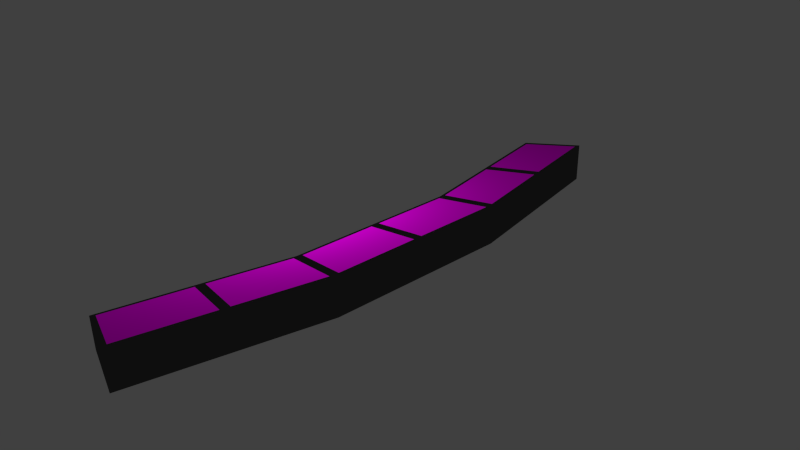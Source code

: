 # Source: Control_panel_reactor.blend  (saved by Blender 2.75.0; exported with 4.5.12 LTS)
import bpy
from mathutils import Matrix  # noqa: F401  (used for matrix-valued properties, if any)

bpy.ops.wm.read_factory_settings(use_empty=True)
scene = bpy.context.scene
scene.name = 'Scene'

# ---- collections
col_collection_1 = bpy.data.collections.new('Collection 1'); scene.collection.children.link(col_collection_1)

# ---- images (referenced by path relative to the original .blend; pixels are not part of the script)
import os
ASSET_DIR = os.environ.get("B2B_ASSET_DIR", "")  # directory of the original .blend (textures are referenced by path, not embedded)
HERE = os.path.dirname(os.path.abspath(__file__))  # packed textures are extracted next to this script under _unpacked/

def load_image(name, relpath, width, height, colorspace="sRGB"):
    """Load a texture the original file referenced (path relative to the .blend, or extracted next to this script)."""
    p = next((c for c in (os.path.join(HERE, relpath), os.path.join(ASSET_DIR, relpath)) if relpath and os.path.exists(c)), "")
    if p:
        img = bpy.data.images.load(p, check_existing=True)
        img.name = name
    else:  # same state as the original file: an image datablock whose file is absent (Cycles renders it pink)
        img = bpy.data.images.new(name, width, height)
        img.source = "FILE"
        img.filepath = "//" + (relpath or name)
    img.colorspace_settings.name = colorspace
    return img
img_pannel1_jpg = load_image('Pannel1.jpg', 'Pannel1.jpg', 1024, 1024, 'sRGB')
img_panel2_jpg = load_image('panel2.jpg', 'panel2.jpg', 1024, 1024, 'sRGB')
img_panel3_jpg = load_image('panel3.jpg', 'panel3.jpg', 1024, 1024, 'sRGB')

# ---- materials (node trees are filled in below, after node groups)
mat_panel1 = bpy.data.materials.new('Panel1')
mat_panel1.alpha_threshold = 0.0
mat_panel1.roughness = 0.5
mat_panel2 = bpy.data.materials.new('Panel2')
mat_panel2.alpha_threshold = 0.0
mat_panel2.roughness = 0.5
mat_panel3 = bpy.data.materials.new('Panel3')
mat_panel3.alpha_threshold = 0.0
mat_panel3.roughness = 0.5
mat_steel = bpy.data.materials.new('Steel')
mat_steel.alpha_threshold = 0.0
mat_steel.roughness = 0.5

# ---- material node trees
mat_panel1.use_nodes = True; mat_panel1.node_tree.nodes.clear()
_N = mat_panel1.node_tree.nodes; _L = mat_panel1.node_tree.links
n0 = _N.new('ShaderNodeOutputMaterial'); n0.name = 'Material Output'; n0.location = (300, 300)
n1 = _N.new('ShaderNodeBsdfDiffuse'); n1.name = 'Diffuse BSDF'; n1.location = (10, 300)
n2 = _N.new('ShaderNodeTexImage'); n2.name = 'Image Texture'; n2.location = (-180, 300)
n2.width = 140
n2.image = img_pannel1_jpg
_L.new(n1.outputs[0], n0.inputs[0])
_L.new(n2.outputs[0], n1.inputs[0])
n0.is_active_output = True
mat_panel2.use_nodes = True; mat_panel2.node_tree.nodes.clear()
_N = mat_panel2.node_tree.nodes; _L = mat_panel2.node_tree.links
n0 = _N.new('ShaderNodeOutputMaterial'); n0.name = 'Material Output'; n0.location = (300, 300)
n1 = _N.new('ShaderNodeBsdfDiffuse'); n1.name = 'Diffuse BSDF'; n1.location = (10, 300)
n2 = _N.new('ShaderNodeTexImage'); n2.name = 'Image Texture'; n2.location = (-180, 300)
n2.width = 140
n2.image = img_panel2_jpg
_L.new(n1.outputs[0], n0.inputs[0])
_L.new(n2.outputs[0], n1.inputs[0])
n0.is_active_output = True
mat_panel3.use_nodes = True; mat_panel3.node_tree.nodes.clear()
_N = mat_panel3.node_tree.nodes; _L = mat_panel3.node_tree.links
n0 = _N.new('ShaderNodeOutputMaterial'); n0.name = 'Material Output'; n0.location = (300, 300)
n1 = _N.new('ShaderNodeBsdfDiffuse'); n1.name = 'Diffuse BSDF'; n1.location = (10, 300)
n2 = _N.new('ShaderNodeTexImage'); n2.name = 'Image Texture'; n2.location = (-180, 300)
n2.width = 140
n2.image = img_panel3_jpg
_L.new(n1.outputs[0], n0.inputs[0])
_L.new(n2.outputs[0], n1.inputs[0])
n0.is_active_output = True
mat_steel.use_nodes = True; mat_steel.node_tree.nodes.clear()
_N = mat_steel.node_tree.nodes; _L = mat_steel.node_tree.links
n0 = _N.new('ShaderNodeOutputMaterial'); n0.name = 'Material Output'; n0.location = (300, 300)
n1 = _N.new('ShaderNodeBsdfAnisotropic'); n1.name = 'Glossy BSDF'; n1.location = (10, 300)
n1.distribution = 'GGX'
n1.inputs[0].default_value = (0.08353, 0.08353, 0.08353, 1.0)
n1.inputs[1].default_value = 0.0
_L.new(n1.outputs[0], n0.inputs[0])
n0.is_active_output = True

# ---- world
world_world = bpy.data.worlds.new('World'); scene.world = world_world
world_world.color = (0.05088, 0.05088, 0.05088)
world_world.use_sun_shadow = False
world_world.sun_shadow_jitter_overblur = 0.0
world_world.cycles.sampling_method = 'MANUAL'
world_world.cycles.sample_map_resolution = 256

# ---- cameras
cam_camera = bpy.data.cameras.new('Camera')
cam_camera.clip_end = 100.0
cam_camera.lens = 35.0
cam_camera.sensor_width = 32.0
cam_camera.sensor_height = 18.0
cam_camera.ortho_scale = 7.314
cam_camera.dof.focus_distance = 0.0

# ---- lights
light_lamp = bpy.data.lights.new('Lamp', 'POINT')
light_lamp.transmission_factor = 0.0
light_lamp.cutoff_distance = 30.0
light_lamp.energy = 100.0
light_lamp.shadow_buffer_clip_start = 1.001
light_lamp.shadow_soft_size = 0.1
light_lamp.shadow_maximum_resolution = 0.006
light_lamp.use_absolute_resolution = True
light_lamp.cycles.use_multiple_importance_sampling = False

# ---- meshes
me_cylinder = bpy.data.meshes.new('Cylinder')
me_cylinder.from_pydata([(0.2757, -0.09101, -2.09), (0.2757, -0.09101, 0.0), (0.08065, -0.0718, -2.09), (0.08065, -0.0718, 0.0), (-0.1069, -0.01489, -2.09), (-0.1069, -0.01489, 0.0), (-0.2798, 0.07752, -2.09), (-0.2798, 0.07752, 0.0), (0.2757, -0.02592, 0.0), (0.2757, -0.02592, -1.626), (0.08553, -0.03411, 0.0), (0.09335, -0.007956, -1.626), (-0.08986, 0.01909, 0.0), (-0.08204, 0.04525, -1.626), (-0.2437, 0.1316, 0.0), (-0.2437, 0.1316, -1.626), (0.2757, -0.09101, -1.267), (0.08065, -0.0718, -1.267), (-0.1069, -0.01489, -1.267), (-0.2798, 0.07752, -1.267), (0.2757, -0.02592, -1.361), (0.08553, -0.03411, -1.361), (-0.08986, 0.01909, -1.361), (-0.2437, 0.1316, -1.361), (0.2757, -0.09101, -2.204), (0.08065, -0.0718, -2.204), (-0.1069, -0.01489, -2.204), (-0.2798, 0.07752, -2.204), (0.2757, -0.02592, -1.74), (0.09335, -0.007956, -1.74), (-0.08204, 0.04525, -1.74), (-0.2437, 0.1316, -1.74), (0.1782, -0.08141, -2.09), (0.1782, -0.08141, 0.0), (0.1806, -0.03002, 0.0), (0.1845, -0.01694, -1.626), (0.1806, -0.03002, -1.361), (0.1782, -0.08141, -1.267), (0.1782, -0.08141, -2.204), (0.1845, -0.01694, -1.74), (-0.01315, -0.04334, -2.09), (-0.01315, -0.04334, 0.0), (-0.002164, -0.007511, 0.0), (0.005656, 0.01864, -1.626), (-0.002164, -0.007511, -1.361), (-0.01315, -0.04334, -1.267), (-0.01315, -0.04334, -2.204), (0.005656, 0.01864, -1.74), (-0.1934, 0.03131, -2.09), (-0.1934, 0.03131, 0.0), (-0.1668, 0.07536, 0.0), (-0.1629, 0.08844, -1.626), (-0.1668, 0.07536, -1.361), (-0.1934, 0.03131, -1.267), (-0.1934, 0.03131, -2.204), (-0.1629, 0.08844, -1.74), (0.1889, -0.02063, -1.763), (0.271, -0.02871, -1.763), (0.271, -0.08729, -2.181), (0.1832, -0.07865, -2.181), (0.1738, -0.07772, -2.181), (0.086, -0.06907, -2.181), (0.09743, -0.01161, -1.763), (0.1795, -0.0197, -1.763), (0.009253, 0.01417, -1.763), (0.08817, -0.009772, -1.763), (0.07675, -0.06723, -2.181), (-0.007671, -0.04162, -2.181), (-0.01675, -0.03887, -2.181), (-0.1012, -0.01326, -2.181), (-0.07874, 0.04086, -1.763), (0.0001784, 0.01692, -1.763), (-0.1602, 0.08335, -1.763), (-0.08746, 0.04447, -1.763), (-0.1099, -0.00965, -2.181), (-0.1877, 0.03193, -2.181), (-0.196, 0.0364, -2.181), (-0.2738, 0.07799, -2.181), (-0.2413, 0.1267, -1.763), (-0.1686, 0.08782, -1.763)], [], [(37, 33, 3, 17), (45, 41, 5, 18), (53, 49, 7, 19), (36, 35, 11, 21), (44, 43, 13, 22), (52, 51, 15, 23), (19, 23, 15, 6), (16, 20, 8, 1), (0, 9, 20, 16), (7, 14, 23, 19), (50, 52, 23, 14), (42, 44, 22, 12), (34, 36, 21, 10), (48, 53, 19, 6), (40, 45, 18, 4), (32, 37, 17, 2), (9, 0, 24, 28), (32, 2, 25, 38), (6, 15, 31, 27), (43, 11, 29, 47), (40, 4, 26, 46), (35, 9, 28, 39), (51, 13, 30, 55), (48, 6, 27, 54), (54, 27, 77, 76), (30, 47, 71, 70), (39, 38, 60, 63), (38, 39, 56, 59), (11, 35, 39, 29), (0, 32, 38, 24), (0, 16, 37, 32), (8, 20, 36, 34), (20, 9, 35, 36), (16, 1, 33, 37), (47, 29, 65, 64), (2, 40, 46, 25), (13, 43, 47, 30), (2, 17, 45, 40), (10, 21, 44, 42), (21, 11, 43, 44), (17, 3, 41, 45), (55, 30, 73, 72), (4, 48, 54, 26), (15, 51, 55, 31), (4, 18, 53, 48), (12, 22, 52, 50), (22, 13, 51, 52), (18, 5, 49, 53), (58, 59, 56, 57), (24, 38, 59, 58), (28, 24, 58, 57), (39, 28, 57, 56), (60, 61, 62, 63), (38, 25, 61, 60), (25, 29, 62, 61), (29, 39, 63, 62), (66, 67, 64, 65), (29, 25, 66, 65), (46, 47, 64, 67), (25, 46, 67, 66), (68, 69, 70, 71), (46, 26, 69, 68), (47, 46, 68, 71), (26, 30, 70, 69), (74, 75, 72, 73), (54, 55, 72, 75), (26, 54, 75, 74), (30, 26, 74, 73), (76, 77, 78, 79), (31, 55, 79, 78), (55, 54, 76, 79), (27, 31, 78, 77)])
me_cylinder.polygons.foreach_set('material_index', [3, 3, 3, 3, 3, 3, 3, 3, 3, 3, 3, 3, 3, 3, 3, 3, 3, 3, 3, 3, 3, 3, 3, 3, 3, 3, 3, 3, 3, 3, 3, 3, 3, 3, 3, 3, 3, 3, 3, 3, 3, 3, 3, 3, 3, 3, 3, 3, 0, 3, 3, 3, 1, 3, 3, 3, 2, 3, 3, 3, 0, 3, 3, 3, 1, 3, 3, 3, 2, 3, 3, 3])
_k = {(0, 16): 1.0, (2, 32): 1.0, (1, 33): 1.0, (4, 40): 1.0, (3, 41): 1.0, (6, 48): 1.0, (5, 49): 1.0, (6, 19): 1.0, (10, 34): 1.0, (9, 35): 1.0, (9, 20): 1.0, (12, 42): 1.0, (11, 43): 1.0, (14, 50): 1.0, (13, 51): 1.0, (14, 23): 1.0, (7, 14): 1.0, (6, 15): 1.0, (1, 8): 1.0, (0, 9): 1.0, (1, 16): 1.0, (7, 19): 1.0, (8, 20): 1.0, (15, 23): 1.0, (16, 20): 1.0, (19, 23): 1.0, (23, 52): 1.0, (22, 44): 1.0, (21, 36): 1.0, (19, 53): 1.0, (18, 45): 1.0, (17, 37): 1.0, (25, 38): 1.0, (26, 46): 1.0, (27, 54): 1.0, (28, 39): 1.0, (29, 47): 1.0, (30, 55): 1.0, (27, 31): 1.0, (24, 28): 1.0, (9, 28): 1.0, (0, 24): 1.0, (6, 27): 1.0, (15, 31): 1.0, (0, 32): 1.0, (3, 33): 1.0, (8, 34): 1.0, (11, 35): 1.0, (20, 36): 1.0, (16, 37): 1.0, (24, 38): 1.0, (29, 39): 1.0, (2, 40): 1.0, (5, 41): 1.0, (10, 42): 1.0, (13, 43): 1.0, (21, 44): 1.0, (17, 45): 1.0, (25, 46): 1.0, (30, 47): 1.0, (4, 48): 1.0, (7, 49): 1.0, (12, 50): 1.0, (15, 51): 1.0, (22, 52): 1.0, (18, 53): 1.0, (26, 54): 1.0, (31, 55): 1.0, (56, 57): 1.0, (57, 58): 1.0, (58, 59): 1.0, (60, 61): 1.0, (62, 63): 1.0, (64, 65): 1.0, (66, 67): 1.0, (68, 69): 1.0, (70, 71): 1.0, (72, 73): 1.0, (74, 75): 1.0, (76, 77): 1.0, (77, 78): 1.0, (78, 79): 1.0}
me_cylinder.attributes.new('crease_edge', 'FLOAT', 'EDGE').data.foreach_set('value', [_k.get((min(e.vertices), max(e.vertices)), 0.0) for e in me_cylinder.edges])
_uv = me_cylinder.uv_layers.new(name='UVMap')
_uv.uv.foreach_set('vector', [0.04561, 0.5747, 0.04561, 1.625e-08, 0.09122, 1.286e-08, 0.09122, 0.5747, 0.1377, 0.5747, 0.1377, 1.007e-08, 0.1842, 6.145e-09, 0.1842, 0.5747, 0.2298, 0.5747, 0.2298, 2.967e-09, 0.2754, 0.0, 0.2754, 0.5747, 0.3264, 0.3834, 0.327, 0.2643, 0.3693, 0.2636, 0.3685, 0.3823, 0.412, 0.3823, 0.4128, 0.2636, 0.4562, 0.2636, 0.4554, 0.3823, 0.4986, 0.3834, 0.4991, 0.2643, 0.542, 0.2649, 0.5417, 0.3846, 0.5816, 0.4248, 0.5507, 0.3821, 0.5507, 0.2621, 0.5816, 0.0516, 0.5816, 0.4248, 0.6125, 0.3821, 0.6125, 0.9996, 0.5816, 0.9996, 0.5816, 0.0516, 0.6125, 0.2621, 0.6125, 0.3821, 0.5816, 0.4248, 0.5816, 0.9996, 0.5507, 0.9996, 0.5507, 0.3821, 0.5816, 0.4248, 0.4969, 0.9988, 0.4986, 0.3834, 0.5417, 0.3846, 0.54, 1.0, 0.4103, 0.9977, 0.412, 0.3823, 0.4554, 0.3823, 0.4538, 0.9977, 0.3248, 0.9988, 0.3264, 0.3834, 0.3685, 0.3823, 0.3669, 0.9977, 0.2298, 0.948, 0.2298, 0.5747, 0.2754, 0.5747, 0.2754, 0.948, 0.1377, 0.948, 0.1377, 0.5747, 0.1842, 0.5747, 0.1842, 0.948, 0.04561, 0.948, 0.04561, 0.5747, 0.09122, 0.5747, 0.09122, 0.948, 0.6125, 0.2621, 0.5816, 0.0516, 0.5816, 0.0, 0.6125, 0.2105, 0.04561, 0.948, 0.09122, 0.948, 0.09122, 0.9996, 0.04561, 0.9996, 0.5816, 0.0516, 0.5507, 0.2621, 0.5507, 0.2105, 0.5816, 0.0, 0.4128, 0.2636, 0.3693, 0.2636, 0.3695, 0.2122, 0.4129, 0.2122, 0.1377, 0.948, 0.1842, 0.948, 0.1842, 0.9996, 0.1377, 0.9996, 0.327, 0.2643, 0.2846, 0.2649, 0.2848, 0.2135, 0.3271, 0.2128, 0.4991, 0.2643, 0.4562, 0.2636, 0.4564, 0.2122, 0.4993, 0.2128, 0.2298, 0.948, 0.2754, 0.948, 0.2754, 0.9996, 0.2298, 0.9996, 0.5049, 0.0007005, 0.5507, 0.001401, 0.5481, 0.01197, 0.5068, 0.01134, 0.4564, 0.2122, 0.4129, 0.2122, 0.4151, 0.2016, 0.4543, 0.2016, 0.3271, 0.2128, 0.3207, 0.0007005, 0.3232, 0.01127, 0.329, 0.2022, 0.3207, 0.0007005, 0.3271, 0.2128, 0.3246, 0.2023, 0.3189, 0.01134, 0.3693, 0.2636, 0.327, 0.2643, 0.3271, 0.2128, 0.3695, 0.2122, 7.07e-08, 0.948, 0.04561, 0.948, 0.04561, 0.9996, 9.897e-08, 0.9996, 7.07e-08, 0.948, 7.07e-08, 0.5747, 0.04561, 0.5747, 0.04561, 0.948, 0.2826, 1.0, 0.2843, 0.3846, 0.3264, 0.3834, 0.3248, 0.9988, 0.2843, 0.3846, 0.2846, 0.2649, 0.327, 0.2643, 0.3264, 0.3834, 7.07e-08, 0.5747, 0.0, 2.048e-08, 0.04561, 1.625e-08, 0.04561, 0.5747, 0.4129, 0.2122, 0.3695, 0.2122, 0.3715, 0.2016, 0.4107, 0.2016, 0.09122, 0.948, 0.1377, 0.948, 0.1377, 0.9996, 0.09122, 0.9996, 0.4562, 0.2636, 0.4128, 0.2636, 0.4129, 0.2122, 0.4564, 0.2122, 0.09122, 0.948, 0.09122, 0.5747, 0.1377, 0.5747, 0.1377, 0.948, 0.3669, 0.9977, 0.3685, 0.3823, 0.412, 0.3823, 0.4103, 0.9977, 0.3685, 0.3823, 0.3693, 0.2636, 0.4128, 0.2636, 0.412, 0.3823, 0.09122, 0.5747, 0.09122, 1.286e-08, 0.1377, 1.007e-08, 0.1377, 0.5747, 0.4993, 0.2128, 0.4564, 0.2122, 0.4587, 0.2016, 0.4973, 0.2022, 0.1842, 0.948, 0.2298, 0.948, 0.2298, 0.9996, 0.1842, 0.9996, 0.542, 0.2649, 0.4991, 0.2643, 0.4993, 0.2128, 0.5421, 0.2135, 0.1842, 0.948, 0.1842, 0.5747, 0.2298, 0.5747, 0.2298, 0.948, 0.4538, 0.9977, 0.4554, 0.3823, 0.4986, 0.3834, 0.4969, 0.9988, 0.4554, 0.3823, 0.4562, 0.2636, 0.4991, 0.2643, 0.4986, 0.3834, 0.1842, 0.5747, 0.1842, 6.145e-09, 0.2298, 2.967e-09, 0.2298, 0.5747, 0.0214, 0.9466, 0.9847, 0.9428, 0.9838, 0.03729, 0.02194, 0.02967, 0.2754, 0.001401, 0.3207, 0.0007005, 0.3189, 0.01134, 0.2781, 0.01197, 0.2848, 0.2135, 0.2754, 0.001401, 0.2781, 0.01197, 0.2865, 0.2029, 0.3271, 0.2128, 0.2848, 0.2135, 0.2865, 0.2029, 0.3246, 0.2023, 0.9691, 0.9828, 0.00994, 0.9795, 0.01273, 0.006093, 0.9804, 0.004438, 0.3207, 0.0007005, 0.366, 0.0, 0.364, 0.01064, 0.3232, 0.01127, 0.366, 0.0, 0.3695, 0.2122, 0.3671, 0.2016, 0.364, 0.01064, 0.3695, 0.2122, 0.3271, 0.2128, 0.329, 0.2022, 0.3671, 0.2016, 0.001358, 0.9737, 0.9844, 0.9804, 0.9919, -0.004862, 0.006249, -0.001507, 0.3695, 0.2122, 0.366, 0.0, 0.3685, 0.01061, 0.3715, 0.2016, 0.4125, 1.081e-07, 0.4129, 0.2122, 0.4107, 0.2016, 0.4103, 0.01061, 0.366, 0.0, 0.4125, 1.081e-07, 0.4103, 0.01061, 0.3685, 0.01061, 0.01208, 0.9576, 0.9764, 0.9455, 0.983, 0.02423, 0.01208, 0.02422, 0.4125, 1.081e-07, 0.459, 1.081e-07, 0.4566, 0.01061, 0.4148, 0.01061, 0.4129, 0.2122, 0.4125, 1.081e-07, 0.4148, 0.01061, 0.4151, 0.2016, 0.459, 1.081e-07, 0.4564, 0.2122, 0.4543, 0.2016, 0.4566, 0.01061, 0.02279, 0.9868, 0.9766, 0.9868, 0.9766, -1.192e-07, 0.02113, 1.192e-07, 0.5049, 0.0007005, 0.4993, 0.2128, 0.4973, 0.2022, 0.5024, 0.01127, 0.459, 1.081e-07, 0.5049, 0.0007005, 0.5024, 0.01127, 0.4611, 0.01064, 0.4564, 0.2122, 0.459, 1.081e-07, 0.4611, 0.01064, 0.4587, 0.2016, 0.002106, 0.9753, 0.9808, 0.9753, 0.9848, 1.192e-07, 0.002107, -1.192e-07, 0.5421, 0.2135, 0.4993, 0.2128, 0.5018, 0.2023, 0.5404, 0.2029, 0.4993, 0.2128, 0.5049, 0.0007005, 0.5068, 0.01134, 0.5018, 0.2023, 0.5507, 0.001401, 0.5421, 0.2135, 0.5404, 0.2029, 0.5481, 0.01197])
me_cylinder.materials.append(mat_panel1)
me_cylinder.materials.append(mat_panel2)
me_cylinder.materials.append(mat_panel3)
me_cylinder.materials.append(mat_steel)
me_cylinder.use_remesh_preserve_volume = False
me_cylinder.use_remesh_preserve_attributes = False
me_cylinder.use_mirror_vertex_groups = False
me_cylinder.update()

# ---- objects
ob_cylinder = bpy.data.objects.new('Cylinder', me_cylinder)
ob_lamp = bpy.data.objects.new('Lamp', light_lamp)
ob_camera = bpy.data.objects.new('Camera', cam_camera)

# ---- transforms, parenting, visibility, modifiers, constraints
ob_cylinder.location = (0.2598, 0.0, 0.0)
ob_cylinder.rotation_euler = (0.0, 0.0, -1.28)
ob_cylinder.scale = (-13.16, -13.16, -0.2466)
ob_cylinder.lineart.crease_threshold = 0.0
ob_lamp.location = (-1.407, -0.2869, 1.872)
ob_lamp.rotation_euler = (0.6503, 0.05522, 1.866)
ob_lamp.lock_rotations_4d = False
ob_lamp.empty_display_type = 'ARROWS'
ob_lamp.color = (0.0, 0.0, 0.0, 0.0)
ob_lamp.lineart.crease_threshold = 0.0
ob_camera.location = (7.481, -6.508, 5.344)
ob_camera.rotation_euler = (1.109, 0.01082, 0.8149)
ob_camera.lock_rotations_4d = False
ob_camera.empty_display_type = 'ARROWS'
ob_camera.color = (0.0, 0.0, 0.0, 0.0)
ob_camera.display_type = 'WIRE'
ob_camera.lineart.crease_threshold = 0.0

# ---- collection membership
col_collection_1.objects.link(ob_cylinder)
col_collection_1.objects.link(ob_lamp)
col_collection_1.objects.link(ob_camera)

# ---- scene / render settings (as saved in the file)
scene.camera = ob_camera
scene.frame_start = 1; scene.frame_end = 250; scene.frame_set(1)
scene.render.engine = 'CYCLES'
scene.render.resolution_percentage = 50
scene.render.dither_intensity = 0.0
scene.cycles.use_denoising = False
scene.cycles.samples = 10
scene.cycles.sampling_pattern = 'TABULATED_SOBOL'
scene.cycles.light_sampling_threshold = 0.0
scene.cycles.use_adaptive_sampling = False
scene.cycles.use_light_tree = False
scene.cycles.blur_glossy = 0.0
scene.cycles.pixel_filter_type = 'GAUSSIAN'
scene.cycles.sample_clamp_indirect = 0.0
scene.view_settings.view_transform = 'Standard'
bpy.context.view_layer.update()
